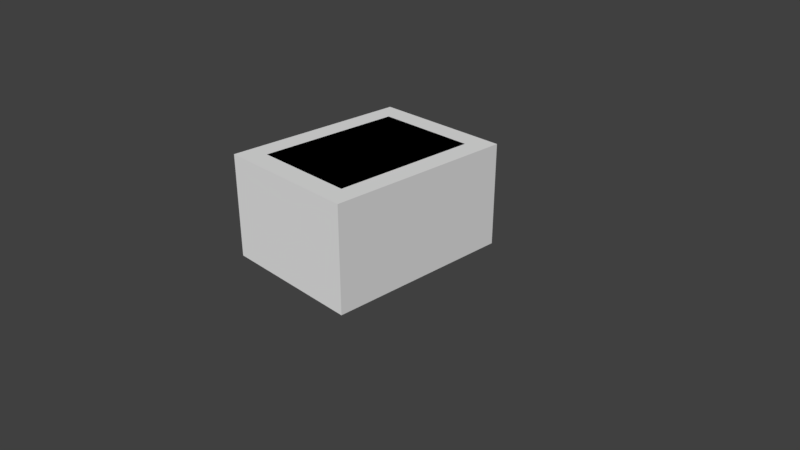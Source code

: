 # Source: carts_cart.blend  (saved by Blender 2.78.0; exported with 4.5.12 LTS)
import bpy
from mathutils import Matrix  # noqa: F401  (used for matrix-valued properties, if any)

bpy.ops.wm.read_factory_settings(use_empty=True)
scene = bpy.context.scene
scene.name = 'Scene'

# ---- collections
col_collection_1 = bpy.data.collections.new('Collection 1'); scene.collection.children.link(col_collection_1)

# ---- world
world_world = bpy.data.worlds.new('World'); scene.world = world_world
world_world.color = (0.05088, 0.05088, 0.05088)
world_world.use_sun_shadow = False
world_world.sun_shadow_jitter_overblur = 0.0
world_world.cycles.sampling_method = 'MANUAL'

# ---- cameras
cam_camera = bpy.data.cameras.new('Camera')
cam_camera.clip_end = 100.0
cam_camera.lens = 35.0
cam_camera.sensor_width = 32.0
cam_camera.sensor_height = 18.0
cam_camera.ortho_scale = 7.314
cam_camera.dof.focus_distance = 0.0
cam_camera.dof.aperture_fstop = 128.0

# ---- meshes
me_cube_001 = bpy.data.meshes.new('Cube.001')
me_cube_001.from_pydata([(0.6923, 0.9884, 1.442), (0.6923, 0.9884, 0.4202), (0.6923, -0.9884, 1.442), (0.6923, -0.9884, 0.4202), (-0.6923, 0.9884, 1.442), (-0.6923, 0.9884, 0.4202), (-0.6923, -0.9884, 1.442), (-0.6923, -0.9884, 0.4202), (-0.9678, -1.27, 0.06632), (-0.9678, -1.27, 1.442), (-0.9678, 1.27, 0.06632), (-0.9678, 1.27, 1.442), (0.9678, -1.27, 0.06632), (0.9678, -1.27, 1.442), (0.9678, 1.27, 0.06632), (0.9678, 1.27, 1.442)], [], [(0, 2, 6, 4), (5, 7, 3, 1), (3, 7, 6, 2), (1, 3, 2, 0), (5, 1, 0, 4), (7, 5, 4, 6), (8, 9, 11, 10), (10, 11, 15, 14), (14, 15, 13, 12), (12, 13, 9, 8), (10, 14, 12, 8), (15, 11, 9, 13)])
_uv = me_cube_001.uv_layers.new(name='UVMap')
_uv.uv.foreach_set('vector', [0.2188, 0.3438, 0.2188, 0.5625, 0.375, 0.5625, 0.375, 0.3438, 0.375, 0.3438, 0.375, 0.5625, 0.5312, 0.5625, 0.5312, 0.3438, 0.75, 0.2344, 0.5938, 0.2344, 0.5938, 0.3438, 0.75, 0.3438, 0.2188, 0.2344, 0.0, 0.2344, 0.0, 0.3438, 0.2188, 0.3438, 0.375, 0.2344, 0.2188, 0.2344, 0.2188, 0.3438, 0.375, 0.3438, 0.5938, 0.2344, 0.375, 0.2344, 0.375, 0.3438, 0.5938, 0.3438, 0.7812, 0.5625, 0.7812, 0.7188, 0.5, 0.7188, 0.5, 0.5625, 0.5, 0.5625, 0.5, 0.7188, 0.2812, 0.7188, 0.2812, 0.5625, 0.2812, 0.5625, 0.2812, 0.7188, 0.0, 0.7188, 0.0, 0.5625, 1.0, 0.5625, 1.0, 0.7188, 0.7812, 0.7188, 0.7812, 0.5625, 0.5, 0.7188, 0.7188, 0.7188, 0.7188, 1.0, 0.5, 1.0, 0.2812, 0.7188, 0.5, 0.7188, 0.5, 1.0, 0.2812, 1.0])
me_cube_001.use_remesh_preserve_volume = False
me_cube_001.use_remesh_preserve_attributes = False
me_cube_001.use_mirror_vertex_groups = False
me_cube_001.update()

# ---- objects
ob_cube = bpy.data.objects.new('Cube', me_cube_001)
ob_camera = bpy.data.objects.new('Camera', cam_camera)

# ---- transforms, parenting, visibility, modifiers, constraints
ob_cube.location = (0.0, 0.0, 0.0)
ob_cube.lineart.crease_threshold = 0.0
ob_camera.location = (7.481, -6.508, 5.344)
ob_camera.rotation_euler = (1.109, 0.0, 0.8149)
ob_camera.lock_rotations_4d = False
ob_camera.empty_display_type = 'ARROWS'
ob_camera.color = (0.0, 0.0, 0.0, 0.0)
ob_camera.display_type = 'WIRE'
ob_camera.lineart.crease_threshold = 0.0

# ---- collection membership
col_collection_1.objects.link(ob_cube)
col_collection_1.objects.link(ob_camera)

# ---- scene / render settings (as saved in the file)
scene.camera = ob_camera
scene.frame_start = 1; scene.frame_end = 250; scene.frame_set(1)
scene.render.engine = 'BLENDER_EEVEE_NEXT'
scene.render.resolution_percentage = 50
scene.render.dither_intensity = 0.0
scene.cycles.use_denoising = False
scene.cycles.samples = 128
scene.cycles.sampling_pattern = 'TABULATED_SOBOL'
scene.cycles.light_sampling_threshold = 0.0
scene.cycles.use_adaptive_sampling = False
scene.cycles.use_light_tree = False
scene.cycles.blur_glossy = 0.0
scene.cycles.sample_clamp_indirect = 0.0
scene.view_settings.view_transform = 'Standard'
bpy.context.view_layer.update()

# ---- added for rendering (the .blend has no usable light): sun
light_auto_sun = bpy.data.lights.new('AutoSun', 'SUN')
light_auto_sun.energy = 3.0
light_auto_sun.angle = 0.0523599
ob_auto_sun = bpy.data.objects.new('AutoSun', light_auto_sun)
scene.collection.objects.link(ob_auto_sun)
ob_auto_sun.rotation_euler = (0.872665, 0.174533, 0.523599)
bpy.context.view_layer.update()
